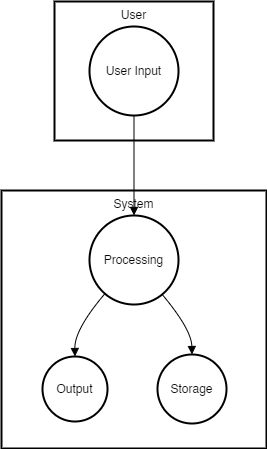

The diagram above was exported from draw.io. Its source (the exported page's mxGraphModel, read from the mxfile embedded in the PNG):
<mxGraphModel>
  <root>
    <mxCell id="0" />
    <mxCell id="1" parent="0" />
    <mxCell id="2" value="System" style="whiteSpace=wrap;strokeWidth=2;verticalAlign=top;" vertex="1" parent="1">
      <mxGeometry y="189" width="265" height="258" as="geometry" />
    </mxCell>
    <mxCell id="3" value="Processing" style="ellipse;aspect=fixed;strokeWidth=2;whiteSpace=wrap;" vertex="1" parent="1">
      <mxGeometry x="88" y="214" width="89" height="89" as="geometry" />
    </mxCell>
    <mxCell id="4" value="Output" style="ellipse;aspect=fixed;strokeWidth=2;whiteSpace=wrap;" vertex="1" parent="1">
      <mxGeometry x="41" y="355" width="65" height="65" as="geometry" />
    </mxCell>
    <mxCell id="5" value="Storage" style="ellipse;aspect=fixed;strokeWidth=2;whiteSpace=wrap;" vertex="1" parent="1">
      <mxGeometry x="156" y="353" width="69" height="69" as="geometry" />
    </mxCell>
    <mxCell id="6" value="User" style="whiteSpace=wrap;strokeWidth=2;verticalAlign=top;" vertex="1" parent="1">
      <mxGeometry x="53" width="159" height="139" as="geometry" />
    </mxCell>
    <mxCell id="7" value="User Input" style="ellipse;aspect=fixed;strokeWidth=2;whiteSpace=wrap;" vertex="1" parent="1">
      <mxGeometry x="88" y="25" width="89" height="89" as="geometry" />
    </mxCell>
    <mxCell id="8" value="" style="curved=1;startArrow=none;endArrow=block;exitX=0.49;exitY=1;entryX=0.49;entryY=0;" edge="1" parent="1" source="7" target="3">
      <mxGeometry relative="1" as="geometry">
        <Array as="points" />
      </mxGeometry>
    </mxCell>
    <mxCell id="9" value="" style="curved=1;startArrow=none;endArrow=block;exitX=0.07;exitY=1;entryX=0.5;entryY=0;" edge="1" parent="1" source="3" target="4">
      <mxGeometry relative="1" as="geometry">
        <Array as="points">
          <mxPoint x="73" y="328" />
        </Array>
      </mxGeometry>
    </mxCell>
    <mxCell id="10" value="" style="curved=1;startArrow=none;endArrow=block;exitX=0.91;exitY=1;entryX=0.5;entryY=0;" edge="1" parent="1" source="3" target="5">
      <mxGeometry relative="1" as="geometry">
        <Array as="points">
          <mxPoint x="190" y="328" />
        </Array>
      </mxGeometry>
    </mxCell>
  </root>
</mxGraphModel>